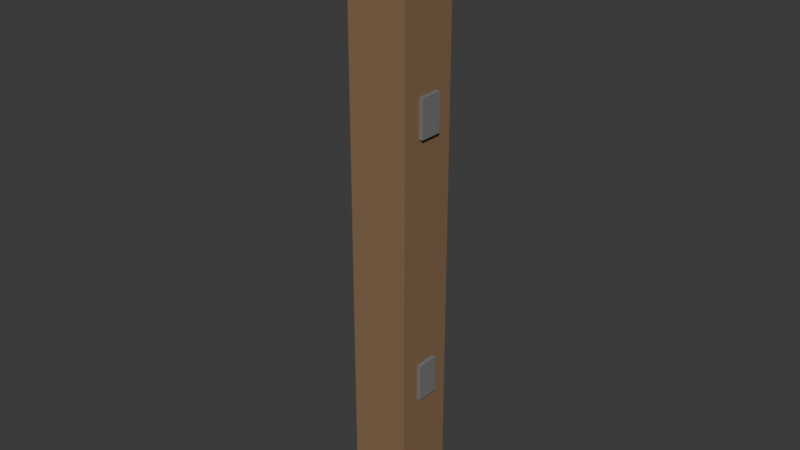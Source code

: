# Source: fence_post.blend  (saved by Blender 5.1.30; exported with 4.5.12 LTS)
import bpy
from mathutils import Matrix  # noqa: F401  (used for matrix-valued properties, if any)

bpy.ops.wm.read_factory_settings(use_empty=True)
scene = bpy.context.scene
scene.name = 'Scene'

# ---- collections
col_collection = bpy.data.collections.new('Collection'); scene.collection.children.link(col_collection)
col_workbenchcollection = bpy.data.collections.new('WorkbenchCollection'); scene.collection.children.link(col_workbenchcollection)
col_forgecollection = bpy.data.collections.new('ForgeCollection'); scene.collection.children.link(col_forgecollection)
col_anvilcollection = bpy.data.collections.new('AnvilCollection'); scene.collection.children.link(col_anvilcollection)
col_cookingfirecollection = bpy.data.collections.new('CookingFireCollection'); scene.collection.children.link(col_cookingfirecollection)
col_alchemytablecollection = bpy.data.collections.new('AlchemyTableCollection'); scene.collection.children.link(col_alchemytablecollection)
col_loomcollection = bpy.data.collections.new('LoomCollection'); scene.collection.children.link(col_loomcollection)
col_sawmillcollection = bpy.data.collections.new('SawmillCollection'); scene.collection.children.link(col_sawmillcollection)
col_fencecollection = bpy.data.collections.new('FenceCollection'); scene.collection.children.link(col_fencecollection)
col_postcollection = bpy.data.collections.new('PostCollection'); scene.collection.children.link(col_postcollection)

# ---- materials (node trees are filled in below, after node groups)
mat_posttimber = bpy.data.materials.new('PostTimber')
mat_postiron = bpy.data.materials.new('PostIron')

# ---- material node trees
mat_posttimber.use_nodes = True; mat_posttimber.node_tree.nodes.clear()
_N = mat_posttimber.node_tree.nodes; _L = mat_posttimber.node_tree.links
n0 = _N.new('ShaderNodeBsdfPrincipled'); n0.name = 'Principled BSDF'; n0.location = (-200, 100)
n0.inputs[0].default_value = (0.2392, 0.1412, 0.07059, 1.0)
n0.inputs[2].default_value = 0.95
n1 = _N.new('ShaderNodeOutputMaterial'); n1.name = 'Material Output'; n1.location = (200, 100)
_L.new(n0.outputs[0], n1.inputs[0])
n1.is_active_output = True
mat_postiron.use_nodes = True; mat_postiron.node_tree.nodes.clear()
_N = mat_postiron.node_tree.nodes; _L = mat_postiron.node_tree.links
n0 = _N.new('ShaderNodeBsdfPrincipled'); n0.name = 'Principled BSDF'; n0.location = (-200, 100)
n0.inputs[0].default_value = (0.1765, 0.1765, 0.1765, 1.0)
n0.inputs[2].default_value = 0.95
n1 = _N.new('ShaderNodeOutputMaterial'); n1.name = 'Material Output'; n1.location = (200, 100)
_L.new(n0.outputs[0], n1.inputs[0])
n1.is_active_output = True

# ---- world
world_world = bpy.data.worlds.new('World'); scene.world = world_world
world_world.use_nodes = True; world_world.node_tree.nodes.clear()
_N = world_world.node_tree.nodes; _L = world_world.node_tree.links
n0 = _N.new('ShaderNodeOutputWorld'); n0.name = 'World Output'; n0.location = (200, 100)
n1 = _N.new('ShaderNodeBackground'); n1.name = 'Background'; n1.location = (-200, 100)
n1.inputs[0].default_value = (0.05088, 0.05088, 0.05088, 1.0)
_L.new(n1.outputs[0], n0.inputs[0])
n0.is_active_output = True
world_world.color = (0.05088, 0.05088, 0.05088)
world_world.sun_shadow_jitter_overblur = 0.0

# ---- meshes
me_cube_088 = bpy.data.meshes.new('Cube.088')
me_cube_088.from_pydata([(-0.08, -0.08, -0.75), (-0.08, -0.08, 0.75), (-0.08, 0.08, -0.75), (-0.08, 0.08, 0.75), (0.08, -0.08, -0.75), (0.08, -0.08, 0.75), (0.08, 0.08, -0.75), (0.08, 0.08, 0.75)], [], [(0, 1, 3, 2), (2, 3, 7, 6), (6, 7, 5, 4), (4, 5, 1, 0), (2, 6, 4, 0), (7, 3, 1, 5)])
_uv = me_cube_088.uv_layers.new(name='UVMap')
_uv.uv.foreach_set('vector', [0.375, 0.0, 0.625, 0.0, 0.625, 0.25, 0.375, 0.25, 0.375, 0.25, 0.625, 0.25, 0.625, 0.5, 0.375, 0.5, 0.375, 0.5, 0.625, 0.5, 0.625, 0.75, 0.375, 0.75, 0.375, 0.75, 0.625, 0.75, 0.625, 1.0, 0.375, 1.0, 0.125, 0.5, 0.375, 0.5, 0.375, 0.75, 0.125, 0.75, 0.625, 0.5, 0.875, 0.5, 0.875, 0.75, 0.625, 0.75])
me_cube_088.materials.append(mat_posttimber)
me_cube_088.update()
me_cube_089 = bpy.data.meshes.new('Cube.089')
me_cube_089.from_pydata([(-0.1, -0.1, -0.02), (-0.1, -0.1, 0.02), (-0.1, 0.1, -0.02), (-0.1, 0.1, 0.02), (0.1, -0.1, -0.02), (0.1, -0.1, 0.02), (0.1, 0.1, -0.02), (0.1, 0.1, 0.02)], [], [(0, 1, 3, 2), (2, 3, 7, 6), (6, 7, 5, 4), (4, 5, 1, 0), (2, 6, 4, 0), (7, 3, 1, 5)])
_uv = me_cube_089.uv_layers.new(name='UVMap')
_uv.uv.foreach_set('vector', [0.375, 0.0, 0.625, 0.0, 0.625, 0.25, 0.375, 0.25, 0.375, 0.25, 0.625, 0.25, 0.625, 0.5, 0.375, 0.5, 0.375, 0.5, 0.625, 0.5, 0.625, 0.75, 0.375, 0.75, 0.375, 0.75, 0.625, 0.75, 0.625, 1.0, 0.375, 1.0, 0.125, 0.5, 0.375, 0.5, 0.375, 0.75, 0.125, 0.75, 0.625, 0.5, 0.875, 0.5, 0.875, 0.75, 0.625, 0.75])
me_cube_089.materials.append(mat_postiron)
me_cube_089.update()
me_cone_004 = bpy.data.meshes.new('Cone.004')
me_cone_004.from_pydata([(-0.07071, 0.07071, -0.03), (0.07071, 0.07071, -0.03), (0.07071, -0.07071, -0.03), (-0.07071, -0.07071, -0.03), (0.0, 0.0, 0.03)], [], [(0, 4, 1), (1, 4, 2), (0, 1, 2, 3), (2, 4, 3), (3, 4, 0)])
_uv = me_cone_004.uv_layers.new(name='UVMap')
_uv.uv.foreach_set('vector', [0.25, 0.49, 0.25, 0.25, 0.49, 0.25, 0.49, 0.25, 0.25, 0.25, 0.25, 0.01, 0.75, 0.49, 0.99, 0.25, 0.75, 0.01, 0.51, 0.25, 0.25, 0.01, 0.25, 0.25, 0.01, 0.25, 0.01, 0.25, 0.25, 0.25, 0.25, 0.49])
me_cone_004.materials.append(mat_postiron)
me_cone_004.update()
me_cube_090 = bpy.data.meshes.new('Cube.090')
me_cube_090.from_pydata([(-0.005, -0.03, -0.05), (-0.005, -0.03, 0.05), (-0.005, 0.03, -0.05), (-0.005, 0.03, 0.05), (0.005, -0.03, -0.05), (0.005, -0.03, 0.05), (0.005, 0.03, -0.05), (0.005, 0.03, 0.05)], [], [(0, 1, 3, 2), (2, 3, 7, 6), (6, 7, 5, 4), (4, 5, 1, 0), (2, 6, 4, 0), (7, 3, 1, 5)])
_uv = me_cube_090.uv_layers.new(name='UVMap')
_uv.uv.foreach_set('vector', [0.375, 0.0, 0.625, 0.0, 0.625, 0.25, 0.375, 0.25, 0.375, 0.25, 0.625, 0.25, 0.625, 0.5, 0.375, 0.5, 0.375, 0.5, 0.625, 0.5, 0.625, 0.75, 0.375, 0.75, 0.375, 0.75, 0.625, 0.75, 0.625, 1.0, 0.375, 1.0, 0.125, 0.5, 0.375, 0.5, 0.375, 0.75, 0.125, 0.75, 0.625, 0.5, 0.875, 0.5, 0.875, 0.75, 0.625, 0.75])
me_cube_090.materials.append(mat_postiron)
me_cube_090.update()
me_cube_091 = bpy.data.meshes.new('Cube.091')
me_cube_091.from_pydata([(-0.005, -0.03, -0.05), (-0.005, -0.03, 0.05), (-0.005, 0.03, -0.05), (-0.005, 0.03, 0.05), (0.005, -0.03, -0.05), (0.005, -0.03, 0.05), (0.005, 0.03, -0.05), (0.005, 0.03, 0.05)], [], [(0, 1, 3, 2), (2, 3, 7, 6), (6, 7, 5, 4), (4, 5, 1, 0), (2, 6, 4, 0), (7, 3, 1, 5)])
_uv = me_cube_091.uv_layers.new(name='UVMap')
_uv.uv.foreach_set('vector', [0.375, 0.0, 0.625, 0.0, 0.625, 0.25, 0.375, 0.25, 0.375, 0.25, 0.625, 0.25, 0.625, 0.5, 0.375, 0.5, 0.375, 0.5, 0.625, 0.5, 0.625, 0.75, 0.375, 0.75, 0.375, 0.75, 0.625, 0.75, 0.625, 1.0, 0.375, 1.0, 0.125, 0.5, 0.375, 0.5, 0.375, 0.75, 0.125, 0.75, 0.625, 0.5, 0.875, 0.5, 0.875, 0.75, 0.625, 0.75])
me_cube_091.materials.append(mat_postiron)
me_cube_091.update()
me_cube_092 = bpy.data.meshes.new('Cube.092')
me_cube_092.from_pydata([(-0.005, -0.03, -0.05), (-0.005, -0.03, 0.05), (-0.005, 0.03, -0.05), (-0.005, 0.03, 0.05), (0.005, -0.03, -0.05), (0.005, -0.03, 0.05), (0.005, 0.03, -0.05), (0.005, 0.03, 0.05)], [], [(0, 1, 3, 2), (2, 3, 7, 6), (6, 7, 5, 4), (4, 5, 1, 0), (2, 6, 4, 0), (7, 3, 1, 5)])
_uv = me_cube_092.uv_layers.new(name='UVMap')
_uv.uv.foreach_set('vector', [0.375, 0.0, 0.625, 0.0, 0.625, 0.25, 0.375, 0.25, 0.375, 0.25, 0.625, 0.25, 0.625, 0.5, 0.375, 0.5, 0.375, 0.5, 0.625, 0.5, 0.625, 0.75, 0.375, 0.75, 0.375, 0.75, 0.625, 0.75, 0.625, 1.0, 0.375, 1.0, 0.125, 0.5, 0.375, 0.5, 0.375, 0.75, 0.125, 0.75, 0.625, 0.5, 0.875, 0.5, 0.875, 0.75, 0.625, 0.75])
me_cube_092.materials.append(mat_postiron)
me_cube_092.update()
me_cube_093 = bpy.data.meshes.new('Cube.093')
me_cube_093.from_pydata([(-0.005, -0.03, -0.05), (-0.005, -0.03, 0.05), (-0.005, 0.03, -0.05), (-0.005, 0.03, 0.05), (0.005, -0.03, -0.05), (0.005, -0.03, 0.05), (0.005, 0.03, -0.05), (0.005, 0.03, 0.05)], [], [(0, 1, 3, 2), (2, 3, 7, 6), (6, 7, 5, 4), (4, 5, 1, 0), (2, 6, 4, 0), (7, 3, 1, 5)])
_uv = me_cube_093.uv_layers.new(name='UVMap')
_uv.uv.foreach_set('vector', [0.375, 0.0, 0.625, 0.0, 0.625, 0.25, 0.375, 0.25, 0.375, 0.25, 0.625, 0.25, 0.625, 0.5, 0.375, 0.5, 0.375, 0.5, 0.625, 0.5, 0.625, 0.75, 0.375, 0.75, 0.375, 0.75, 0.625, 0.75, 0.625, 1.0, 0.375, 1.0, 0.125, 0.5, 0.375, 0.5, 0.375, 0.75, 0.125, 0.75, 0.625, 0.5, 0.875, 0.5, 0.875, 0.75, 0.625, 0.75])
me_cube_093.materials.append(mat_postiron)
me_cube_093.update()

# ---- objects
ob_post_body = bpy.data.objects.new('Post_Body', me_cube_088)
ob_post_cap = bpy.data.objects.new('Post_Cap', me_cube_089)
ob_post_tip = bpy.data.objects.new('Post_Tip', me_cone_004)
ob_bracket_4_l = bpy.data.objects.new('Bracket_4_L', me_cube_090)
ob_bracket_4_r = bpy.data.objects.new('Bracket_4_R', me_cube_091)
ob_bracket_11_l = bpy.data.objects.new('Bracket_11_L', me_cube_092)
ob_bracket_11_r = bpy.data.objects.new('Bracket_11_R', me_cube_093)

# ---- transforms, parenting, visibility, modifiers, constraints
ob_post_body.location = (0.0, 0.0, 0.75)
ob_post_cap.location = (0.0, 0.0, 1.52)
ob_post_tip.location = (0.0, 0.0, 1.57)
ob_bracket_4_l.location = (-0.085, 0.0, 0.4)
ob_bracket_4_r.location = (0.085, 0.0, 0.4)
ob_bracket_11_l.location = (-0.085, 0.0, 1.1)
ob_bracket_11_r.location = (0.085, 0.0, 1.1)

# ---- collection membership
col_postcollection.objects.link(ob_post_body)
col_postcollection.objects.link(ob_post_cap)
col_postcollection.objects.link(ob_post_tip)
col_postcollection.objects.link(ob_bracket_4_l)
col_postcollection.objects.link(ob_bracket_4_r)
col_postcollection.objects.link(ob_bracket_11_l)
col_postcollection.objects.link(ob_bracket_11_r)
def _layer_coll(name, lc=None):
    lc = lc or bpy.context.view_layer.layer_collection
    for c in lc.children:
        if c.name == name: return c
        r = _layer_coll(name, c)
        if r: return r
_layer_coll('Collection').exclude = True
_layer_coll('WorkbenchCollection').exclude = True
_layer_coll('ForgeCollection').exclude = True
_layer_coll('AnvilCollection').exclude = True
_layer_coll('CookingFireCollection').exclude = True
_layer_coll('AlchemyTableCollection').exclude = True
_layer_coll('LoomCollection').exclude = True

# ---- scene / render settings (as saved in the file)
scene.frame_start = 1; scene.frame_end = 250; scene.frame_set(1)
scene.render.engine = 'BLENDER_EEVEE_NEXT'
scene.render.bake_bias = 0.0
scene.render.bake_samples = 0
scene.cycles.sampling_pattern = 'TABULATED_SOBOL'
scene.eevee.use_volume_custom_range = False
bpy.context.view_layer.update()

# ---- added for rendering (the .blend has no active camera and no usable light): camera, sun
cam_auto = bpy.data.cameras.new('AutoCamera')
cam_auto.lens = 50.0
cam_auto.sensor_width = 36.0
cam_auto.clip_end = 1000.0
ob_auto_camera = bpy.data.objects.new('AutoCamera', cam_auto)
scene.collection.objects.link(ob_auto_camera)
ob_auto_camera.location = (1.50331, -1.80397, 2.00265)
ob_auto_camera.rotation_euler = (1.09748, -7.21219e-08, 0.694738)
scene.camera = ob_auto_camera
light_auto_sun = bpy.data.lights.new('AutoSun', 'SUN')
light_auto_sun.energy = 3.0
light_auto_sun.angle = 0.0523599
ob_auto_sun = bpy.data.objects.new('AutoSun', light_auto_sun)
scene.collection.objects.link(ob_auto_sun)
ob_auto_sun.rotation_euler = (0.872665, 0.174533, 0.523599)
bpy.context.view_layer.update()
